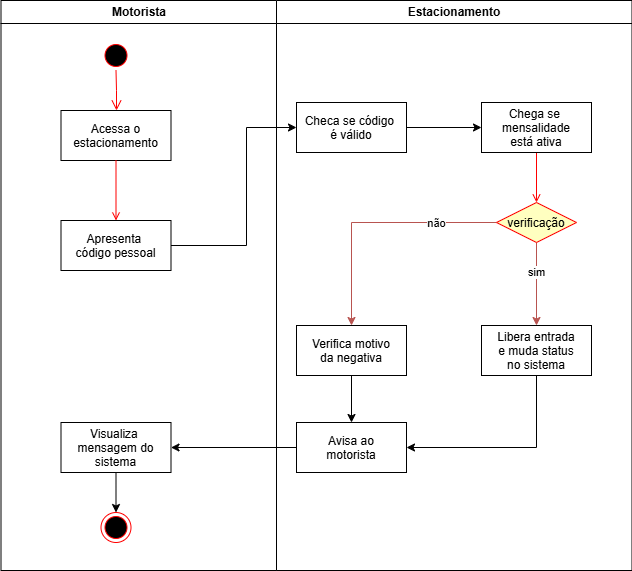

The diagram above was exported from draw.io. Its source (the exported page's mxGraphModel, read from the mxfile embedded in the PNG):
<mxGraphModel dx="1050" dy="557" grid="1" gridSize="10" guides="1" tooltips="1" connect="1" arrows="1" fold="1" page="1" pageScale="1" pageWidth="1169" pageHeight="826" background="none" math="0" shadow="0">
  <root>
    <mxCell id="0" />
    <mxCell id="1" parent="0" />
    <mxCell id="2" value="Motorista" style="swimlane;whiteSpace=wrap" parent="1" vertex="1">
      <mxGeometry x="164.5" y="128" width="275.5" height="570" as="geometry" />
    </mxCell>
    <mxCell id="5" value="" style="ellipse;shape=startState;fillColor=#000000;strokeColor=#ff0000;" parent="2" vertex="1">
      <mxGeometry x="100" y="40" width="30" height="30" as="geometry" />
    </mxCell>
    <mxCell id="6" value="" style="edgeStyle=elbowEdgeStyle;elbow=horizontal;verticalAlign=bottom;endArrow=open;endSize=8;strokeColor=#FF0000;endFill=1;rounded=0" parent="2" source="5" target="7" edge="1">
      <mxGeometry x="100" y="40" as="geometry">
        <mxPoint x="115" y="110" as="targetPoint" />
      </mxGeometry>
    </mxCell>
    <mxCell id="7" value="Acessa o&#10;estacionamento" style="" parent="2" vertex="1">
      <mxGeometry x="60" y="110" width="110" height="50" as="geometry" />
    </mxCell>
    <mxCell id="8" value="Apresenta &#10;código pessoal" style="" parent="2" vertex="1">
      <mxGeometry x="60" y="220" width="110" height="50" as="geometry" />
    </mxCell>
    <mxCell id="9" value="" style="endArrow=open;strokeColor=#FF0000;endFill=1;rounded=0" parent="2" source="7" target="8" edge="1">
      <mxGeometry relative="1" as="geometry" />
    </mxCell>
    <mxCell id="E3j5Uu-JV7tbuD5f9mha-45" style="edgeStyle=orthogonalEdgeStyle;rounded=0;orthogonalLoop=1;jettySize=auto;html=1;exitX=0.5;exitY=1;exitDx=0;exitDy=0;entryX=0.5;entryY=0;entryDx=0;entryDy=0;" edge="1" parent="2" source="10" target="38">
      <mxGeometry relative="1" as="geometry" />
    </mxCell>
    <mxCell id="10" value="Visualiza &#10;mensagem do&#10;sistema" style="" parent="2" vertex="1">
      <mxGeometry x="60" y="422" width="110" height="50" as="geometry" />
    </mxCell>
    <mxCell id="38" value="" style="ellipse;shape=endState;fillColor=#000000;strokeColor=#ff0000" parent="2" vertex="1">
      <mxGeometry x="100" y="512" width="30" height="30" as="geometry" />
    </mxCell>
    <mxCell id="3" value="Estacionamento" style="swimlane;whiteSpace=wrap;startSize=23;" parent="1" vertex="1">
      <mxGeometry x="440" y="128" width="355.5" height="570" as="geometry" />
    </mxCell>
    <mxCell id="E3j5Uu-JV7tbuD5f9mha-48" style="edgeStyle=orthogonalEdgeStyle;rounded=0;orthogonalLoop=1;jettySize=auto;html=1;exitX=0.5;exitY=1;exitDx=0;exitDy=0;entryX=0.5;entryY=0;entryDx=0;entryDy=0;" edge="1" parent="3" source="18" target="E3j5Uu-JV7tbuD5f9mha-47">
      <mxGeometry relative="1" as="geometry" />
    </mxCell>
    <mxCell id="18" value="Verifica motivo&#10;da negativa" style="" parent="3" vertex="1">
      <mxGeometry x="20" y="325" width="110" height="50" as="geometry" />
    </mxCell>
    <mxCell id="E3j5Uu-JV7tbuD5f9mha-42" style="edgeStyle=orthogonalEdgeStyle;rounded=0;orthogonalLoop=1;jettySize=auto;html=1;entryX=0.5;entryY=0;entryDx=0;entryDy=0;fillColor=#f8cecc;strokeColor=#b85450;" edge="1" parent="3" source="21" target="18">
      <mxGeometry relative="1" as="geometry" />
    </mxCell>
    <mxCell id="E3j5Uu-JV7tbuD5f9mha-43" value="não" style="edgeLabel;html=1;align=center;verticalAlign=middle;resizable=0;points=[];" vertex="1" connectable="0" parent="E3j5Uu-JV7tbuD5f9mha-42">
      <mxGeometry x="-0.5068" relative="1" as="geometry">
        <mxPoint as="offset" />
      </mxGeometry>
    </mxCell>
    <mxCell id="E3j5Uu-JV7tbuD5f9mha-46" style="edgeStyle=orthogonalEdgeStyle;rounded=0;orthogonalLoop=1;jettySize=auto;html=1;exitX=0.5;exitY=1;exitDx=0;exitDy=0;entryX=0.5;entryY=0;entryDx=0;entryDy=0;fillColor=#f8cecc;strokeColor=#b85450;" edge="1" parent="3" source="21" target="30">
      <mxGeometry relative="1" as="geometry" />
    </mxCell>
    <mxCell id="E3j5Uu-JV7tbuD5f9mha-52" value="sim" style="edgeLabel;html=1;align=center;verticalAlign=middle;resizable=0;points=[];" vertex="1" connectable="0" parent="E3j5Uu-JV7tbuD5f9mha-46">
      <mxGeometry x="-0.3012" y="-1" relative="1" as="geometry">
        <mxPoint as="offset" />
      </mxGeometry>
    </mxCell>
    <mxCell id="21" value="verificação" style="rhombus;fillColor=#ffffc0;strokeColor=#ff0000;" parent="3" vertex="1">
      <mxGeometry x="220" y="202" width="80" height="40" as="geometry" />
    </mxCell>
    <mxCell id="E3j5Uu-JV7tbuD5f9mha-51" style="edgeStyle=orthogonalEdgeStyle;rounded=0;orthogonalLoop=1;jettySize=auto;html=1;exitX=0.5;exitY=1;exitDx=0;exitDy=0;entryX=1;entryY=0.5;entryDx=0;entryDy=0;" edge="1" parent="3" source="30" target="E3j5Uu-JV7tbuD5f9mha-47">
      <mxGeometry relative="1" as="geometry" />
    </mxCell>
    <mxCell id="30" value="Libera entrada&#10;e muda status&#10;no sistema" style="" parent="3" vertex="1">
      <mxGeometry x="205" y="325" width="110" height="50" as="geometry" />
    </mxCell>
    <mxCell id="E3j5Uu-JV7tbuD5f9mha-50" style="edgeStyle=orthogonalEdgeStyle;rounded=0;orthogonalLoop=1;jettySize=auto;html=1;exitX=1;exitY=0.5;exitDx=0;exitDy=0;" edge="1" parent="3" source="16" target="E3j5Uu-JV7tbuD5f9mha-49">
      <mxGeometry relative="1" as="geometry" />
    </mxCell>
    <mxCell id="16" value="Checa se código &#10;é válido" style="" parent="3" vertex="1">
      <mxGeometry x="20" y="102" width="110" height="50" as="geometry" />
    </mxCell>
    <mxCell id="24" value="" style="endArrow=open;strokeColor=#FF0000;endFill=1;rounded=0;exitX=0.5;exitY=1;exitDx=0;exitDy=0;" parent="3" source="E3j5Uu-JV7tbuD5f9mha-49" target="21" edge="1">
      <mxGeometry relative="1" as="geometry" />
    </mxCell>
    <mxCell id="E3j5Uu-JV7tbuD5f9mha-47" value="Avisa ao&#10;motorista" style="" vertex="1" parent="3">
      <mxGeometry x="20" y="422" width="110" height="50" as="geometry" />
    </mxCell>
    <mxCell id="E3j5Uu-JV7tbuD5f9mha-49" value="Chega se &#10;mensalidade&#10;está ativa" style="" vertex="1" parent="3">
      <mxGeometry x="205" y="102" width="110" height="50" as="geometry" />
    </mxCell>
    <mxCell id="E3j5Uu-JV7tbuD5f9mha-41" style="edgeStyle=orthogonalEdgeStyle;rounded=0;orthogonalLoop=1;jettySize=auto;html=1;" edge="1" parent="1" source="8" target="16">
      <mxGeometry relative="1" as="geometry">
        <Array as="points">
          <mxPoint x="410" y="373" />
          <mxPoint x="410" y="255" />
        </Array>
      </mxGeometry>
    </mxCell>
    <mxCell id="E3j5Uu-JV7tbuD5f9mha-44" style="edgeStyle=orthogonalEdgeStyle;rounded=0;orthogonalLoop=1;jettySize=auto;html=1;exitX=0;exitY=0.5;exitDx=0;exitDy=0;entryX=1;entryY=0.5;entryDx=0;entryDy=0;" edge="1" parent="1" source="E3j5Uu-JV7tbuD5f9mha-47" target="10">
      <mxGeometry relative="1" as="geometry" />
    </mxCell>
  </root>
</mxGraphModel>